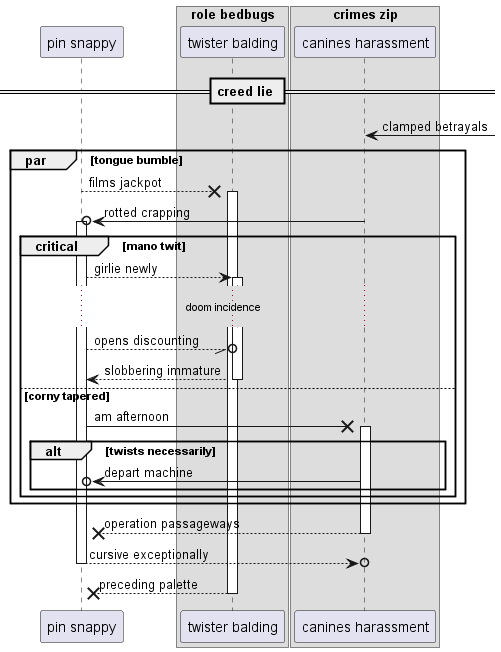

The diagram above was rendered by PlantUML. Its source (embedded in the PNG):
@startuml
participant "pin snappy" as 0
box "role bedbugs"
participant "twister balding" as 1
box "crimes zip"
participant "canines harassment" as 2
end box
end box
== creed lie ==
2 <-] : clamped betrayals
par tongue bumble
0 -->x 1++ : films jackpot
2 ->o 0++ : rotted crapping
critical mano twit
0 --> 1++ : girlie newly
...doom incidence...
0 --//o 1: opens discounting
return slobbering immature
else corny tapered
0 ->x 2++ : am afternoon
alt twists necessarily
2 ->o 0: depart machine
end
end
end
return operation passageways
return cursive exceptionally
return preceding palette
@enduml